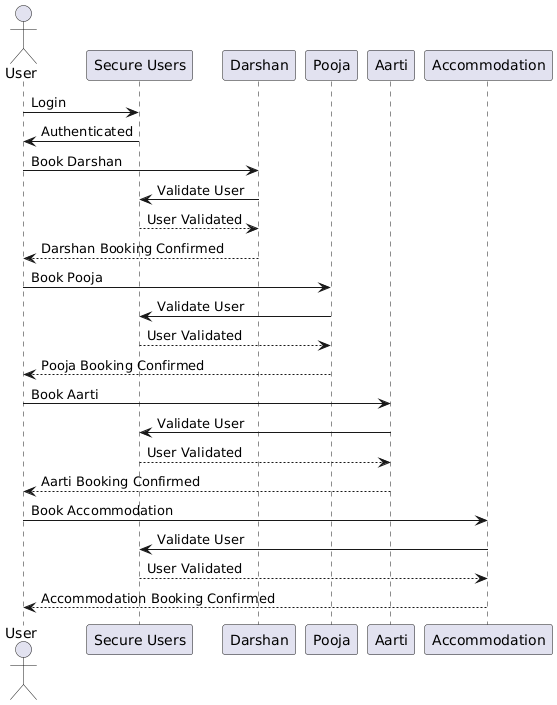

The diagram above was rendered by PlantUML. Its source (embedded in the PNG):
@startuml
actor User as user

participant "Secure Users" as secure_users
participant "Darshan" as darshan
participant "Pooja" as pooja
participant "Aarti" as aarti
participant "Accommodation" as accommodation

user -> secure_users: Login
secure_users -> user: Authenticated

user -> darshan: Book Darshan
darshan -> secure_users: Validate User
secure_users --> darshan: User Validated
darshan --> user: Darshan Booking Confirmed

user -> pooja: Book Pooja
pooja -> secure_users: Validate User
secure_users --> pooja: User Validated
pooja --> user: Pooja Booking Confirmed

user -> aarti: Book Aarti
aarti -> secure_users: Validate User
secure_users --> aarti: User Validated
aarti --> user: Aarti Booking Confirmed

user -> accommodation: Book Accommodation
accommodation -> secure_users: Validate User
secure_users --> accommodation: User Validated
accommodation --> user: Accommodation Booking Confirmed
@enduml